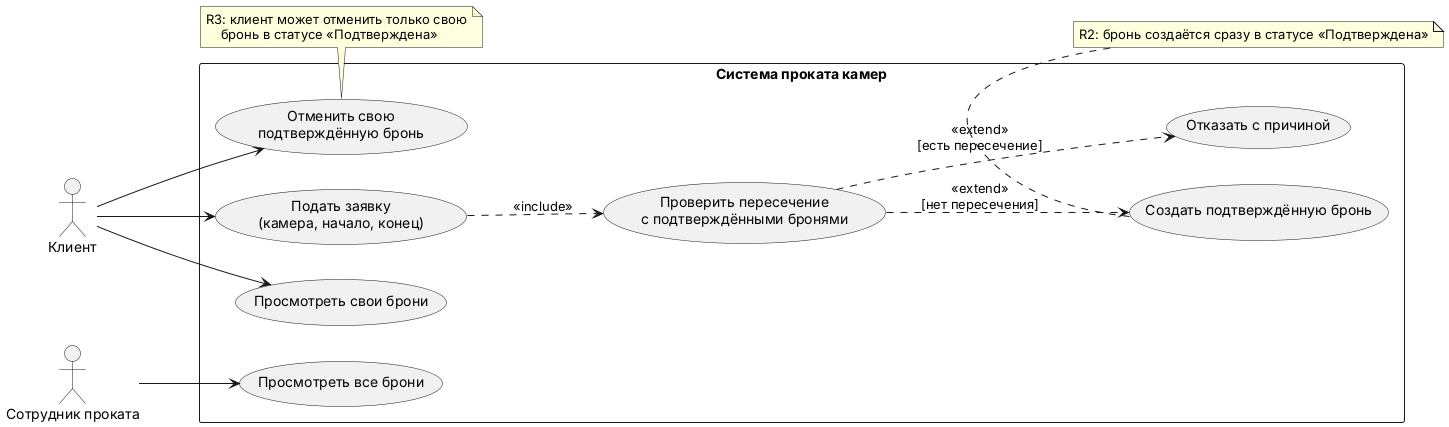

The diagram above was rendered by PlantUML. Its source (embedded in the PNG):
@startuml
left to right direction
skinparam packageStyle rectangle

actor "Клиент" as Client
actor "Сотрудник проката" as Staff

rectangle "Система проката камер" {
  usecase "Подать заявку\n(камера, начало, конец)" as UC1
  usecase "Проверить пересечение\nс подтверждёнными бронями" as UC2
  usecase "Создать подтверждённую бронь" as UC3
  usecase "Отказать с причиной" as UC4
  usecase "Просмотреть свои брони" as UC5
  usecase "Отменить свою\nподтверждённую бронь" as UC6
  usecase "Просмотреть все брони" as UC7
}

Client --> UC1
Client --> UC5
Client --> UC6
Staff --> UC7

UC1 ..> UC2 : <<include>>
UC2 ..> UC3 : <<extend>>\n[нет пересечения]
UC2 ..> UC4 : <<extend>>\n[есть пересечение]

note bottom of UC3
  R2: бронь создаётся сразу в статусе «Подтверждена»
end note

note bottom of UC6
  R3: клиент может отменить только свою
      бронь в статусе «Подтверждена»
end note
@enduml